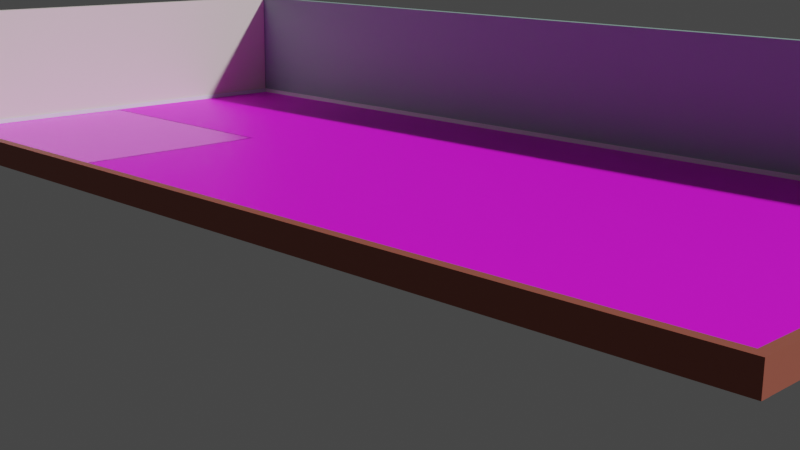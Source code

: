 # Source: house.blend  (saved by Blender 3.1.7; exported with 4.5.12 LTS)
import bpy
from mathutils import Matrix  # noqa: F401  (used for matrix-valued properties, if any)

bpy.ops.wm.read_factory_settings(use_empty=True)
scene = bpy.context.scene
scene.name = 'Scene'

# ---- collections
col_collection = bpy.data.collections.new('Collection'); scene.collection.children.link(col_collection)
col_piso = bpy.data.collections.new('Piso'); scene.collection.children.link(col_piso)

# ---- images (referenced by path relative to the original .blend; pixels are not part of the script)
import os
ASSET_DIR = os.environ.get("B2B_ASSET_DIR", "")  # directory of the original .blend (textures are referenced by path, not embedded)
HERE = os.path.dirname(os.path.abspath(__file__))  # packed textures are extracted next to this script under _unpacked/

def load_image(name, relpath, width, height, colorspace="sRGB"):
    """Load a texture the original file referenced (path relative to the .blend, or extracted next to this script)."""
    p = next((c for c in (os.path.join(HERE, relpath), os.path.join(ASSET_DIR, relpath)) if relpath and os.path.exists(c)), "")
    if p:
        img = bpy.data.images.load(p, check_existing=True)
        img.name = name
    else:  # same state as the original file: an image datablock whose file is absent (Cycles renders it pink)
        img = bpy.data.images.new(name, width, height)
        img.source = "FILE"
        img.filepath = "//" + (relpath or name)
    img.colorspace_settings.name = colorspace
    return img
img_cp3_jpg = load_image('cp3.jpg', 'cp3.jpg', 1024, 1024, 'sRGB')
img_piso_duela_repetido = load_image('Piso duela repetido', 'aws_FloorB_01.png', 1024, 1024, 'sRGB')
img_hd4_jpg = load_image('hd4.jpg', 'hd4.jpg', 1024, 1024, 'sRGB')

# ---- materials (node trees are filled in below, after node groups)
mat_zoclo = bpy.data.materials.new('Zoclo')
mat_zoclo.use_transparent_shadow = False
mat_zoclo.preview_render_type = 'SHADERBALL'
mat_pared_azul = bpy.data.materials.new('Pared azul')
mat_pared_azul.use_transparent_shadow = False
mat_pared_blanca = bpy.data.materials.new('Pared blanca')
mat_pared_blanca.use_transparent_shadow = False
mat_material = bpy.data.materials.new('Material')
mat_material.use_transparent_shadow = False
mat_nuevo = bpy.data.materials.new('Nuevo')
mat_nuevo.use_transparent_shadow = False
mat_nuevo.preview_render_type = 'SHADERBALL'
mat_pared_azul_001 = bpy.data.materials.new('Pared azul.001')
mat_pared_azul_001.use_transparent_shadow = False
mat_pared_azul_002 = bpy.data.materials.new('Pared azul.002')
mat_pared_azul_002.use_transparent_shadow = False

# ---- material node trees
mat_zoclo.use_nodes = True; mat_zoclo.node_tree.nodes.clear()
_N = mat_zoclo.node_tree.nodes; _L = mat_zoclo.node_tree.links
n0 = _N.new('ShaderNodeBsdfPrincipled'); n0.name = 'Principled BSDF'; n0.location = (10, 300)
n0.distribution = 'GGX'
n0.subsurface_method = 'RANDOM_WALK_SKIN'
n0.inputs[0].default_value = (0.3467, 0.09504, 0.06249, 1.0)
n0.inputs[3].default_value = 1.45
n0.inputs[27].default_value = (0.0, 0.0, 0.0, 1.0)
n0.inputs[28].default_value = 1.0
n1 = _N.new('ShaderNodeOutputMaterial'); n1.name = 'Material Output'; n1.location = (300, 300)
_L.new(n0.outputs[0], n1.inputs[0])
n1.is_active_output = True
mat_pared_azul.use_nodes = True; mat_pared_azul.node_tree.nodes.clear()
_N = mat_pared_azul.node_tree.nodes; _L = mat_pared_azul.node_tree.links
n0 = _N.new('ShaderNodeBsdfPrincipled'); n0.name = 'Principled BSDF'; n0.location = (10, 300)
n0.distribution = 'GGX'
n0.subsurface_method = 'RANDOM_WALK_SKIN'
n0.inputs[0].default_value = (0.2961, 0.4678, 0.4179, 1.0)
n0.inputs[3].default_value = 1.45
n0.inputs[27].default_value = (0.0, 0.0, 0.0, 1.0)
n0.inputs[28].default_value = 1.0
n1 = _N.new('ShaderNodeOutputMaterial'); n1.name = 'Material Output'; n1.location = (300, 300)
_L.new(n0.outputs[0], n1.inputs[0])
n1.is_active_output = True
mat_pared_blanca.use_nodes = True; mat_pared_blanca.node_tree.nodes.clear()
_N = mat_pared_blanca.node_tree.nodes; _L = mat_pared_blanca.node_tree.links
n0 = _N.new('ShaderNodeBsdfPrincipled'); n0.name = 'Principled BSDF'; n0.location = (10, 300)
n0.distribution = 'GGX'
n0.subsurface_method = 'RANDOM_WALK_SKIN'
n0.inputs[0].default_value = (0.7991, 0.7404, 0.6806, 1.0)
n0.inputs[3].default_value = 1.45
n0.inputs[27].default_value = (0.0, 0.0, 0.0, 1.0)
n0.inputs[28].default_value = 1.0
n1 = _N.new('ShaderNodeOutputMaterial'); n1.name = 'Material Output'; n1.location = (300, 300)
_L.new(n0.outputs[0], n1.inputs[0])
n1.is_active_output = True
mat_material.use_nodes = True; mat_material.node_tree.nodes.clear()
_N = mat_material.node_tree.nodes; _L = mat_material.node_tree.links
n0 = _N.new('ShaderNodeBsdfPrincipled'); n0.name = 'Principled BSDF'; n0.location = (142, 708)
n0.distribution = 'GGX'
n0.subsurface_method = 'RANDOM_WALK_SKIN'
n0.inputs[2].default_value = 0.2553
n0.inputs[3].default_value = 1.45
n0.inputs[27].default_value = (0.0, 0.0, 0.0, 1.0)
n0.inputs[28].default_value = 1.0
n1 = _N.new('ShaderNodeOutputMaterial'); n1.name = 'Material Output'; n1.location = (425, 708)
n2 = _N.new('ShaderNodeTexImage'); n2.name = 'Image Texture'; n2.location = (-364, 607)
n2.image = img_cp3_jpg
_L.new(n0.outputs[0], n1.inputs[0])
_L.new(n2.outputs[0], n0.inputs[0])
n1.is_active_output = True
mat_nuevo.use_nodes = True; mat_nuevo.node_tree.nodes.clear()
_N = mat_nuevo.node_tree.nodes; _L = mat_nuevo.node_tree.links
n0 = _N.new('ShaderNodeBsdfPrincipled'); n0.name = 'Principled BSDF'; n0.location = (10, 300)
n0.distribution = 'GGX'
n0.subsurface_method = 'RANDOM_WALK_SKIN'
n0.inputs[3].default_value = 1.45
n0.inputs[27].default_value = (0.0, 0.0, 0.0, 1.0)
n0.inputs[28].default_value = 1.0
n1 = _N.new('ShaderNodeOutputMaterial'); n1.name = 'Material Output'; n1.location = (300, 300)
n2 = _N.new('ShaderNodeTexImage'); n2.name = 'Image Texture'; n2.location = (-280, 266)
n2.image = img_piso_duela_repetido
n3 = _N.new('ShaderNodeTexImage'); n3.name = 'Image Texture.001'; n3.location = (-324, 647)
n3.image = img_hd4_jpg
_L.new(n0.outputs[0], n1.inputs[0])
_L.new(n3.outputs[0], n0.inputs[0])
n1.is_active_output = True
mat_pared_azul_001.use_nodes = True; mat_pared_azul_001.node_tree.nodes.clear()
_N = mat_pared_azul_001.node_tree.nodes; _L = mat_pared_azul_001.node_tree.links
n0 = _N.new('ShaderNodeBsdfPrincipled'); n0.name = 'Principled BSDF'; n0.location = (10, 300)
n0.distribution = 'GGX'
n0.subsurface_method = 'RANDOM_WALK_SKIN'
n0.inputs[0].default_value = (0.7929, 0.8243, 0.8795, 1.0)
n0.inputs[3].default_value = 1.45
n0.inputs[27].default_value = (0.0, 0.0, 0.0, 1.0)
n0.inputs[28].default_value = 1.0
n1 = _N.new('ShaderNodeOutputMaterial'); n1.name = 'Material Output'; n1.location = (300, 300)
_L.new(n0.outputs[0], n1.inputs[0])
n1.is_active_output = True
mat_pared_azul_002.use_nodes = True; mat_pared_azul_002.node_tree.nodes.clear()
_N = mat_pared_azul_002.node_tree.nodes; _L = mat_pared_azul_002.node_tree.links
n0 = _N.new('ShaderNodeBsdfPrincipled'); n0.name = 'Principled BSDF'; n0.location = (10, 300)
n0.distribution = 'GGX'
n0.subsurface_method = 'RANDOM_WALK_SKIN'
n0.inputs[0].default_value = (0.7929, 0.8243, 0.8795, 1.0)
n0.inputs[3].default_value = 1.45
n0.inputs[27].default_value = (0.0, 0.0, 0.0, 1.0)
n0.inputs[28].default_value = 1.0
n1 = _N.new('ShaderNodeOutputMaterial'); n1.name = 'Material Output'; n1.location = (300, 300)
_L.new(n0.outputs[0], n1.inputs[0])
n1.is_active_output = True

# ---- world
world_world = bpy.data.worlds.new('World'); scene.world = world_world
world_world.use_nodes = True; world_world.node_tree.nodes.clear()
_N = world_world.node_tree.nodes; _L = world_world.node_tree.links
n0 = _N.new('ShaderNodeOutputWorld'); n0.name = 'World Output'; n0.location = (300, 300)
n1 = _N.new('ShaderNodeBackground'); n1.name = 'Background'; n1.location = (10, 300)
n1.inputs[0].default_value = (0.05088, 0.05088, 0.05088, 1.0)
_L.new(n1.outputs[0], n0.inputs[0])
n0.is_active_output = True
world_world.color = (0.05088, 0.05088, 0.05088)
world_world.use_sun_shadow = False
world_world.sun_shadow_jitter_overblur = 0.0

# ---- cameras
cam_camera = bpy.data.cameras.new('Camera')
cam_camera.clip_end = 100.0
cam_camera.lens = 53.43
cam_camera.ortho_scale = 7.314

# ---- meshes
me_cube_005 = bpy.data.meshes.new('Cube.005')
me_cube_005.from_pydata([(-1.0, -1.0, -1.0), (-1.0, -1.0, 1.0), (-1.0, 1.0, -1.0), (-1.0, 1.0, 1.0), (1.0, -1.0, -1.0), (1.0, -1.0, 1.0), (1.0, 1.0, -1.0), (1.0, 1.0, 1.0)], [], [(0, 1, 3, 2), (2, 3, 7, 6), (6, 7, 5, 4), (4, 5, 1, 0), (2, 6, 4, 0), (7, 3, 1, 5)])
_uv = me_cube_005.uv_layers.new(name='UVMap')
_uv.uv.foreach_set('vector', [0.375, 0.0, 0.625, 0.0, 0.625, 0.25, 0.375, 0.25, 0.375, 0.25, 0.625, 0.25, 0.625, 0.5, 0.375, 0.5, 0.375, 0.5, 0.625, 0.5, 0.625, 0.75, 0.375, 0.75, 0.375, 0.75, 0.625, 0.75, 0.625, 1.0, 0.375, 1.0, 0.125, 0.5, 0.375, 0.5, 0.375, 0.75, 0.125, 0.75, 0.625, 0.5, 0.875, 0.5, 0.875, 0.75, 0.625, 0.75])
me_cube_005.materials.append(mat_zoclo)
me_cube_005.use_remesh_fix_poles = True
me_cube_005.use_remesh_preserve_attributes = False
me_cube_005.update()
me_cube_006 = bpy.data.meshes.new('Cube.006')
me_cube_006.from_pydata([(-1.0, -1.0, -1.0), (-1.0, -1.0, 1.0), (-1.0, 1.0, -1.0), (-1.0, 1.0, 1.0), (1.0, -1.0, -1.0), (1.0, -1.0, 1.0), (1.0, 1.0, -1.0), (1.0, 1.0, 1.0)], [], [(0, 1, 3, 2), (2, 3, 7, 6), (6, 7, 5, 4), (4, 5, 1, 0), (2, 6, 4, 0), (7, 3, 1, 5)])
_uv = me_cube_006.uv_layers.new(name='UVMap')
_uv.uv.foreach_set('vector', [0.375, 0.0, 0.625, 0.0, 0.625, 0.25, 0.375, 0.25, 0.375, 0.25, 0.625, 0.25, 0.625, 0.5, 0.375, 0.5, 0.375, 0.5, 0.625, 0.5, 0.625, 0.75, 0.375, 0.75, 0.375, 0.75, 0.625, 0.75, 0.625, 1.0, 0.375, 1.0, 0.125, 0.5, 0.375, 0.5, 0.375, 0.75, 0.125, 0.75, 0.625, 0.5, 0.875, 0.5, 0.875, 0.75, 0.625, 0.75])
me_cube_006.materials.append(mat_zoclo)
me_cube_006.use_remesh_fix_poles = True
me_cube_006.use_remesh_preserve_attributes = False
me_cube_006.update()
me_cube_007 = bpy.data.meshes.new('Cube.007')
me_cube_007.from_pydata([(-1.0, -1.0, -1.0), (-1.0, -1.0, 1.0), (-1.0, 1.0, -1.0), (-1.0, 1.0, 1.0), (1.0, -1.0, -1.0), (1.0, -1.0, 1.0), (1.0, 1.0, -1.0), (1.0, 1.0, 1.0)], [], [(0, 1, 3, 2), (2, 3, 7, 6), (6, 7, 5, 4), (4, 5, 1, 0), (2, 6, 4, 0), (7, 3, 1, 5)])
_uv = me_cube_007.uv_layers.new(name='UVMap')
_uv.uv.foreach_set('vector', [0.375, 0.0, 0.625, 0.0, 0.625, 0.25, 0.375, 0.25, 0.375, 0.25, 0.625, 0.25, 0.625, 0.5, 0.375, 0.5, 0.375, 0.5, 0.625, 0.5, 0.625, 0.75, 0.375, 0.75, 0.375, 0.75, 0.625, 0.75, 0.625, 1.0, 0.375, 1.0, 0.125, 0.5, 0.375, 0.5, 0.375, 0.75, 0.125, 0.75, 0.625, 0.5, 0.875, 0.5, 0.875, 0.75, 0.625, 0.75])
me_cube_007.materials.append(mat_pared_azul)
me_cube_007.use_remesh_fix_poles = True
me_cube_007.use_remesh_preserve_attributes = False
me_cube_007.update()
me_cube_009 = bpy.data.meshes.new('Cube.009')
me_cube_009.from_pydata([(-1.0, -1.0, -1.0), (-1.0, -1.0, 1.0), (-1.0, 1.0, -1.0), (-1.0, 1.0, 1.0), (1.0, -1.0, -1.0), (1.0, -1.0, 1.0), (1.0, 1.0, -1.0), (1.0, 1.0, 1.0)], [], [(0, 1, 3, 2), (2, 3, 7, 6), (6, 7, 5, 4), (4, 5, 1, 0), (2, 6, 4, 0), (7, 3, 1, 5)])
_uv = me_cube_009.uv_layers.new(name='UVMap')
_uv.uv.foreach_set('vector', [0.375, 0.0, 0.625, 0.0, 0.625, 0.25, 0.375, 0.25, 0.375, 0.25, 0.625, 0.25, 0.625, 0.5, 0.375, 0.5, 0.375, 0.5, 0.625, 0.5, 0.625, 0.75, 0.375, 0.75, 0.375, 0.75, 0.625, 0.75, 0.625, 1.0, 0.375, 1.0, 0.125, 0.5, 0.375, 0.5, 0.375, 0.75, 0.125, 0.75, 0.625, 0.5, 0.875, 0.5, 0.875, 0.75, 0.625, 0.75])
me_cube_009.materials.append(mat_pared_blanca)
me_cube_009.use_remesh_fix_poles = True
me_cube_009.use_remesh_preserve_attributes = False
me_cube_009.update()
me_plane_002 = bpy.data.meshes.new('Plane.002')
me_plane_002.from_pydata([(-1.0, -1.0, 0.0), (1.0, -1.0, 0.0), (-1.0, 1.0, 0.0), (1.0, 1.0, 0.0), (-1.0, 1.0, 0.025), (-1.0, -1.0, 0.025), (1.0, -1.0, 0.025), (1.0, 1.0, 0.025)], [], [(0, 2, 3, 1), (5, 6, 7, 4), (1, 3, 7, 6), (2, 0, 5, 4), (3, 2, 4, 7), (0, 1, 6, 5)])
_uv = me_plane_002.uv_layers.new(name='UVMap')
_uv.uv.foreach_set('vector', [1.0, 1.0, 1.0, 0.0, 0.0, 1.51e-07, 8.941e-08, 1.0, 1.0, 1.0, 8.941e-08, 1.0, 0.0, 1.51e-07, 1.0, 0.0, 8.941e-08, 1.0, 0.0, 1.51e-07, 0.0, 1.51e-07, 8.941e-08, 1.0, 1.0, 0.0, 1.0, 1.0, 1.0, 1.0, 1.0, 0.0, 0.0, 1.51e-07, 1.0, 0.0, 1.0, 0.0, 0.0, 1.51e-07, 1.0, 1.0, 8.941e-08, 1.0, 8.941e-08, 1.0, 1.0, 1.0])
me_plane_002.materials.append(mat_material)
me_plane_002.use_remesh_fix_poles = True
me_plane_002.use_remesh_preserve_attributes = False
me_plane_002.update()
me_plane = bpy.data.meshes.new('Plane')
me_plane.from_pydata([(-1.0, -1.0, 0.0), (1.0, -1.0, 0.0), (1.0, 1.0, 0.0), (-1.0, 0.4718, 0.0), (0.04391, 0.4718, 0.0), (0.04391, 1.0, 0.0), (-1.0, -1.0, 0.025), (1.0, -1.0, 0.025), (1.0, 1.0, 0.025), (-1.0, 0.4718, 0.025), (0.04391, 0.4718, 0.025), (0.04391, 1.0, 0.025)], [], [(3, 4, 5, 2, 1, 0), (9, 6, 7, 8, 11, 10), (5, 4, 10, 11), (4, 3, 9, 10), (1, 2, 8, 7), (2, 5, 11, 8), (3, 0, 6, 9), (0, 1, 7, 6)])
_uv = me_plane.uv_layers.new(name='UVMap')
_uv.uv.foreach_set('vector', [2.325, -0.00676, 0.4199, -0.00676, 0.4199, -0.5741, -1.325, -0.5741, -1.325, 1.574, 2.325, 1.574, 2.325, -0.00676, 2.325, 1.574, -1.325, 1.574, -1.325, -0.5741, 0.4199, -0.5741, 0.4199, -0.00676, 0.4199, -0.5741, 0.4199, -0.00676, 0.4199, -0.00676, 0.4199, -0.5741, 0.4199, -0.00676, 2.325, -0.00676, 2.325, -0.00676, 0.4199, -0.00676, -1.325, 1.574, -1.325, -0.5741, -1.325, -0.5741, -1.325, 1.574, -1.325, -0.5741, 0.4199, -0.5741, 0.4199, -0.5741, -1.325, -0.5741, 2.325, -0.00676, 2.325, 1.574, 2.325, 1.574, 2.325, -0.00676, 2.325, 1.574, -1.325, 1.574, -1.325, 1.574, 2.325, 1.574])
me_plane.materials.append(mat_nuevo)
me_plane.use_remesh_fix_poles = True
me_plane.use_remesh_preserve_attributes = False
me_plane.update()
me_cube_001 = bpy.data.meshes.new('Cube.001')
me_cube_001.from_pydata([(-1.0, -1.0, -1.0), (-1.0, -1.0, 1.0), (-1.0, 1.0, -1.0), (-1.0, 1.0, 1.0), (1.0, -1.0, -1.0), (1.0, -1.0, 1.0), (1.0, 1.0, -1.0), (1.0, 1.0, 1.0)], [], [(0, 1, 3, 2), (2, 3, 7, 6), (6, 7, 5, 4), (4, 5, 1, 0), (2, 6, 4, 0), (7, 3, 1, 5)])
_uv = me_cube_001.uv_layers.new(name='UVMap')
_uv.uv.foreach_set('vector', [0.375, 0.0, 0.625, 0.0, 0.625, 0.25, 0.375, 0.25, 0.375, 0.25, 0.625, 0.25, 0.625, 0.5, 0.375, 0.5, 0.375, 0.5, 0.625, 0.5, 0.625, 0.75, 0.375, 0.75, 0.375, 0.75, 0.625, 0.75, 0.625, 1.0, 0.375, 1.0, 0.125, 0.5, 0.375, 0.5, 0.375, 0.75, 0.125, 0.75, 0.625, 0.5, 0.875, 0.5, 0.875, 0.75, 0.625, 0.75])
me_cube_001.materials.append(mat_pared_azul_001)
me_cube_001.use_remesh_fix_poles = True
me_cube_001.use_remesh_preserve_attributes = False
me_cube_001.update()
me_cube_002 = bpy.data.meshes.new('Cube.002')
me_cube_002.from_pydata([(-1.0, -1.0, -1.0), (-1.0, -1.0, 1.0), (-1.0, 1.0, -1.0), (-1.0, 1.0, 1.0), (1.0, -1.0, -1.0), (1.0, -1.0, 1.0), (1.0, 1.0, -1.0), (1.0, 1.0, 1.0)], [], [(0, 1, 3, 2), (2, 3, 7, 6), (6, 7, 5, 4), (4, 5, 1, 0), (2, 6, 4, 0), (7, 3, 1, 5)])
_uv = me_cube_002.uv_layers.new(name='UVMap')
_uv.uv.foreach_set('vector', [0.375, 0.0, 0.625, 0.0, 0.625, 0.25, 0.375, 0.25, 0.375, 0.25, 0.625, 0.25, 0.625, 0.5, 0.375, 0.5, 0.375, 0.5, 0.625, 0.5, 0.625, 0.75, 0.375, 0.75, 0.375, 0.75, 0.625, 0.75, 0.625, 1.0, 0.375, 1.0, 0.125, 0.5, 0.375, 0.5, 0.375, 0.75, 0.125, 0.75, 0.625, 0.5, 0.875, 0.5, 0.875, 0.75, 0.625, 0.75])
me_cube_002.materials.append(mat_pared_azul_002)
me_cube_002.use_remesh_fix_poles = True
me_cube_002.use_remesh_preserve_attributes = False
me_cube_002.update()

# ---- objects
ob_camera = bpy.data.objects.new('Camera', cam_camera)
ob_cube_001 = bpy.data.objects.new('Cube.001', me_cube_005)
ob_cube_002 = bpy.data.objects.new('Cube.002', me_cube_006)
ob_cube_003 = bpy.data.objects.new('Cube.003', me_cube_007)
ob_cube_004 = bpy.data.objects.new('Cube.004', me_cube_009)
ob_piso_marmol = bpy.data.objects.new('Piso_marmol', me_plane_002)
ob_piso_duela = bpy.data.objects.new('Piso_duela', me_plane)
ob_borde_blanco = bpy.data.objects.new('borde_blanco', me_cube_001)
ob_borde_blanco_001 = bpy.data.objects.new('borde_blanco.001', me_cube_002)

# ---- transforms, parenting, visibility, modifiers, constraints
ob_camera.location = (-16.42, -22.27, 4.958)
ob_camera.rotation_euler = (1.319, -0.007376, 5.499)
ob_camera.lock_rotations_4d = False
ob_camera.empty_display_type = 'ARROWS'
ob_camera.color = (0.0, 0.0, 0.0, 0.0)
ob_camera.display_type = 'WIRE'
ob_camera.lineart.crease_threshold = 0.0
ob_cube_001.location = (-5.208, -5.655, 0.2486)
ob_cube_001.rotation_euler = (0.0, -0.0, 1.57)
ob_cube_001.scale = (11.0, 0.095, 0.25)
ob_cube_002.location = (0.1283, -16.56, 0.2486)
ob_cube_002.rotation_euler = (0.0, -0.0, 3.141)
ob_cube_002.scale = (5.25, 0.095, 0.25)
ob_cube_003.location = (5.482, -5.671, 1.376)
ob_cube_003.rotation_euler = (0.0, -0.0, 1.57)
ob_cube_003.scale = (11.0, 0.095, 1.375)
ob_cube_004.location = (0.1283, 5.23, 1.376)
ob_cube_004.rotation_euler = (0.0, -0.0, 3.141)
ob_cube_004.scale = (5.25, 0.095, 1.375)
ob_piso_marmol.location = (-2.355, 2.233, 0.0)
ob_piso_marmol.scale = (2.75, 2.875, 1.0)
ob_piso_duela.location = (0.1341, -5.717, 0.0)
ob_piso_duela.scale = (5.251, 10.83, 1.0)
ob_borde_blanco.location = (5.374, -5.671, 0.07648)
ob_borde_blanco.rotation_euler = (0.0, -0.0, 1.57)
ob_borde_blanco.scale = (11.0, 0.0125, 0.05)
ob_borde_blanco_001.location = (0.146, 5.119, 0.07648)
ob_borde_blanco_001.rotation_euler = (0.0, -0.0, 3.141)
ob_borde_blanco_001.scale = (5.25, 0.0125, 0.05)

# ---- collection membership
col_collection.objects.link(ob_camera)
col_collection.objects.link(ob_cube_001)
col_collection.objects.link(ob_cube_002)
col_collection.objects.link(ob_cube_003)
col_collection.objects.link(ob_cube_004)
col_piso.objects.link(ob_piso_marmol)
col_piso.objects.link(ob_piso_duela)
col_piso.objects.link(ob_borde_blanco)
col_piso.objects.link(ob_borde_blanco_001)

# ---- scene / render settings (as saved in the file)
scene.camera = ob_camera
scene.frame_start = 1; scene.frame_end = 250; scene.frame_set(2)
scene.render.engine = 'BLENDER_EEVEE_NEXT'
scene.cycles.sampling_pattern = 'TABULATED_SOBOL'
scene.cycles.use_light_tree = False
scene.view_settings.view_transform = 'Filmic'
bpy.context.view_layer.update()

# ---- added for rendering (the .blend has no usable light): sun
light_auto_sun = bpy.data.lights.new('AutoSun', 'SUN')
light_auto_sun.energy = 3.0
light_auto_sun.angle = 0.0523599
ob_auto_sun = bpy.data.objects.new('AutoSun', light_auto_sun)
scene.collection.objects.link(ob_auto_sun)
ob_auto_sun.rotation_euler = (0.872665, 0.174533, 0.523599)
bpy.context.view_layer.update()

